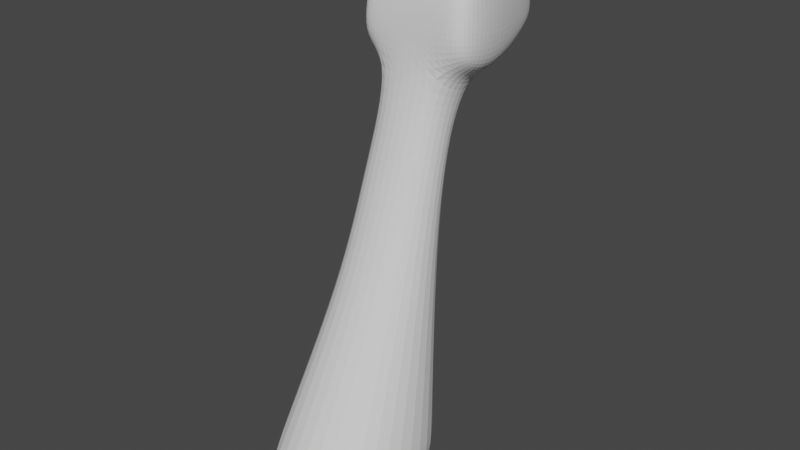 # Source: parts_head_b16_giraffe.blend  (saved by Blender 3.4.6; exported with 4.5.12 LTS)
import bpy
from mathutils import Matrix  # noqa: F401  (used for matrix-valued properties, if any)

bpy.ops.wm.read_factory_settings(use_empty=True)
scene = bpy.context.scene
scene.name = 'Scene'

# ---- collections
col_collection = bpy.data.collections.new('Collection'); scene.collection.children.link(col_collection)

# ---- world
world_world = bpy.data.worlds.new('World'); scene.world = world_world
world_world.use_nodes = True; world_world.node_tree.nodes.clear()
_N = world_world.node_tree.nodes; _L = world_world.node_tree.links
n0 = _N.new('ShaderNodeOutputWorld'); n0.name = 'World Output'; n0.location = (300, 300)
n1 = _N.new('ShaderNodeBackground'); n1.name = 'Background'; n1.location = (10, 300)
n1.inputs[0].default_value = (0.05088, 0.05088, 0.05088, 1.0)
_L.new(n1.outputs[0], n0.inputs[0])
n0.is_active_output = True
world_world.color = (0.05088, 0.05088, 0.05088)
world_world.use_sun_shadow = False
world_world.sun_shadow_jitter_overblur = 0.0

# ---- meshes
me_x = bpy.data.meshes.new('立方体')
me_x.from_pydata([(-1.843, -5.856, -1.0), (-0.694, -0.5366, 0.9496), (-1.843, -0.5184, -1.0), (-0.694, 0.694, 1.0), (1.843, -5.856, -1.0), (0.694, -0.5366, 0.9496), (1.843, -0.5184, -1.0), (0.694, 0.694, 1.0), (-0.847, -0.847, 0.6125), (-0.847, 0.8033, 0.5425), (0.847, 0.8033, 0.5425), (0.847, -0.847, 0.6125), (-0.3731, 2.643, 0.8376), (0.4012, 2.643, 0.8376), (-0.4584, 2.796, 0.6323), (0.4865, 2.796, 0.6323), (-0.1865, 3.58, 0.8134), (0.2238, 3.58, 0.8134), (-0.2317, 3.602, 0.6571), (0.269, 3.602, 0.6571), (-1.101, -0.313, -0.1937), (1.145, -0.313, -0.1937), (1.145, -2.75, -0.1937), (-1.101, -2.75, -0.1937), (-1.063, -1.629, 0.2094), (-1.063, 0.1128, 0.2094), (0.8853, 0.1128, 0.2094), (0.8853, -1.629, 0.2094), (-0.7705, -0.7705, 0.8063), (-1.301, -0.5338, 0.9609), (0.7705, -0.7705, 0.8063), (-1.377, -0.7677, 0.8176), (-0.2091, 3.787, 0.7458), (0.2464, 3.787, 0.7458), (1.227, 0.696, 0.9898), (1.407, -0.5346, 0.9577), (1.483, 0.7725, 0.8144), (1.406, 0.8053, 0.5653), (1.483, -0.7685, 0.8144), (1.56, -0.845, 0.6207), (0.8415, 2.722, 0.7431), (0.8841, 2.798, 0.6404), (0.7988, 2.645, 0.8458), (0.4049, 3.696, 0.7539), (0.4798, 3.604, 0.6653), (0.4345, 3.582, 0.8216), (-1.095, 0.6968, 0.9929), (-1.377, 0.7733, 0.8176), (-1.274, 0.8061, 0.5685), (-1.454, -0.8442, 0.6239), (-0.7543, 2.723, 0.7463), (-0.797, 2.799, 0.6436), (-0.7116, 2.646, 0.8489), (-0.3363, 3.728, 0.7571), (-0.4112, 3.604, 0.6684), (-0.3659, 3.583, 0.8247), (-1.805, -0.5566, -0.8289), (1.805, -0.5566, -0.8289), (1.805, -5.209, -0.8289), (-1.805, -5.209, -0.8289)], [], [(3, 12, 52, 46), (16, 32, 53, 55), (5, 30, 38, 35), (30, 5, 1, 28), (2, 6, 4, 0), (7, 3, 1, 5), (27, 11, 8, 24), (26, 10, 11, 27), (25, 9, 10, 26), (24, 8, 9, 25), (11, 10, 37, 39), (10, 9, 14, 15), (3, 7, 13, 12), (13, 7, 34, 42), (32, 16, 17, 33), (12, 13, 17, 16), (15, 14, 18, 19), (12, 16, 55, 52), (59, 23, 20, 56), (56, 20, 21, 57), (57, 21, 22, 58), (58, 22, 23, 59), (23, 24, 25, 20), (20, 25, 26, 21), (21, 26, 27, 22), (22, 27, 24, 23), (1, 3, 46, 29), (18, 32, 33, 19), (19, 33, 43, 44), (17, 13, 42, 45), (11, 30, 28, 8), (10, 15, 41, 37), (9, 8, 49, 48), (32, 18, 54, 53), (36, 34, 35, 38), (40, 41, 44, 43), (36, 37, 41, 40), (34, 36, 40, 42), (42, 40, 43, 45), (37, 36, 38, 39), (33, 17, 45, 43), (7, 5, 35, 34), (30, 11, 39, 38), (15, 19, 44, 41), (31, 29, 46, 47), (47, 46, 52, 50), (50, 52, 55, 53), (51, 50, 53, 54), (48, 47, 50, 51), (49, 31, 47, 48), (8, 28, 31, 49), (28, 1, 29, 31), (18, 14, 51, 54), (14, 9, 48, 51), (4, 58, 59, 0), (6, 57, 58, 4), (2, 56, 57, 6), (0, 59, 56, 2)])
_uv = me_x.uv_layers.new(name='UVマップ')
_uv.uv.foreach_set('vector', [0.875, 0.5, 0.875, 0.5, 0.875, 0.5, 0.875, 0.5, 0.625, 0.25, 0.5625, 0.25, 0.5625, 0.25, 0.625, 0.25, 0.625, 0.75, 0.5625, 0.75, 0.5625, 0.75, 0.625, 0.75, 0.5625, 0.75, 0.625, 0.75, 0.625, 1.0, 0.5625, 1.0, 0.125, 0.5, 0.375, 0.5, 0.375, 0.75, 0.125, 0.75, 0.625, 0.5, 0.875, 0.5, 0.875, 0.75, 0.625, 0.75, 0.4688, 0.75, 0.5, 0.75, 0.5, 1.0, 0.4688, 1.0, 0.4688, 0.5, 0.5, 0.5, 0.5, 0.75, 0.4688, 0.75, 0.4688, 0.25, 0.5, 0.25, 0.5, 0.5, 0.4688, 0.5, 0.4687, 0.0, 0.5, 0.0, 0.5, 0.25, 0.4688, 0.25, 0.5, 0.75, 0.5, 0.5, 0.5, 0.5, 0.5, 0.75, 0.5, 0.5, 0.5, 0.25, 0.5, 0.25, 0.5, 0.5, 0.875, 0.5, 0.625, 0.5, 0.625, 0.5, 0.875, 0.5, 0.625, 0.5, 0.625, 0.5, 0.625, 0.5, 0.625, 0.5, 0.5625, 0.25, 0.625, 0.25, 0.625, 0.5, 0.5625, 0.5, 0.875, 0.5, 0.625, 0.5, 0.625, 0.5, 0.875, 0.5, 0.5, 0.5, 0.5, 0.25, 0.5, 0.25, 0.5, 0.5, 0.875, 0.5, 0.875, 0.5, 0.875, 0.5, 0.875, 0.5, 0.4062, 0.0, 0.4375, 0.0, 0.4375, 0.25, 0.4062, 0.25, 0.4062, 0.25, 0.4375, 0.25, 0.4375, 0.5, 0.4062, 0.5, 0.4062, 0.5, 0.4375, 0.5, 0.4375, 0.75, 0.4063, 0.75, 0.4063, 0.75, 0.4375, 0.75, 0.4375, 1.0, 0.4062, 1.0, 0.4375, 0.0, 0.4687, 0.0, 0.4688, 0.25, 0.4375, 0.25, 0.4375, 0.25, 0.4688, 0.25, 0.4688, 0.5, 0.4375, 0.5, 0.4375, 0.5, 0.4688, 0.5, 0.4688, 0.75, 0.4375, 0.75, 0.4375, 0.75, 0.4688, 0.75, 0.4688, 1.0, 0.4375, 1.0, 0.875, 0.75, 0.875, 0.5, 0.875, 0.5, 0.875, 0.75, 0.5, 0.25, 0.5625, 0.25, 0.5625, 0.5, 0.5, 0.5, 0.5, 0.5, 0.5625, 0.5, 0.5625, 0.5, 0.5, 0.5, 0.625, 0.5, 0.625, 0.5, 0.625, 0.5, 0.625, 0.5, 0.5, 0.75, 0.5625, 0.75, 0.5625, 1.0, 0.5, 1.0, 0.5, 0.5, 0.5, 0.5, 0.5, 0.5, 0.5, 0.5, 0.5, 0.25, 0.5, 0.0, 0.5, 0.0, 0.5, 0.25, 0.5625, 0.25, 0.5, 0.25, 0.5, 0.25, 0.5625, 0.25, 0.5625, 0.5, 0.625, 0.5, 0.625, 0.75, 0.5625, 0.75, 0.5625, 0.5, 0.5, 0.5, 0.5, 0.5, 0.5625, 0.5, 0.5625, 0.5, 0.5, 0.5, 0.5, 0.5, 0.5625, 0.5, 0.625, 0.5, 0.5625, 0.5, 0.5625, 0.5, 0.625, 0.5, 0.625, 0.5, 0.5625, 0.5, 0.5625, 0.5, 0.625, 0.5, 0.5, 0.5, 0.5625, 0.5, 0.5625, 0.75, 0.5, 0.75, 0.5625, 0.5, 0.625, 0.5, 0.625, 0.5, 0.5625, 0.5, 0.625, 0.5, 0.625, 0.75, 0.625, 0.75, 0.625, 0.5, 0.5625, 0.75, 0.5, 0.75, 0.5, 0.75, 0.5625, 0.75, 0.5, 0.5, 0.5, 0.5, 0.5, 0.5, 0.5, 0.5, 0.5625, 0.0, 0.625, 0.0, 0.625, 0.25, 0.5625, 0.25, 0.5625, 0.25, 0.625, 0.25, 0.625, 0.25, 0.5625, 0.25, 0.5625, 0.25, 0.625, 0.25, 0.625, 0.25, 0.5625, 0.25, 0.5, 0.25, 0.5625, 0.25, 0.5625, 0.25, 0.5, 0.25, 0.5, 0.25, 0.5625, 0.25, 0.5625, 0.25, 0.5, 0.25, 0.5, 0.0, 0.5625, 0.0, 0.5625, 0.25, 0.5, 0.25, 0.5, 1.0, 0.5625, 1.0, 0.5625, 1.0, 0.5, 1.0, 0.5625, 1.0, 0.625, 1.0, 0.625, 1.0, 0.5625, 1.0, 0.5, 0.25, 0.5, 0.25, 0.5, 0.25, 0.5, 0.25, 0.5, 0.25, 0.5, 0.25, 0.5, 0.25, 0.5, 0.25, 0.375, 0.75, 0.4063, 0.75, 0.4062, 1.0, 0.375, 1.0, 0.375, 0.5, 0.4062, 0.5, 0.4063, 0.75, 0.375, 0.75, 0.375, 0.25, 0.4062, 0.25, 0.4062, 0.5, 0.375, 0.5, 0.375, 0.0, 0.4062, 0.0, 0.4062, 0.25, 0.375, 0.25])
me_x.update()

# ---- objects
ob_x = bpy.data.objects.new('立方体', me_x)

# ---- transforms, parenting, visibility, modifiers, constraints
ob_x.location = (0.0, 0.0, 0.0)
ob_x.scale = (3.922, 3.467, 23.45)
_m = ob_x.modifiers.new('細分化', 'SUBSURF')
_m.levels = 3
_m.render_levels = 3

# ---- collection membership
col_collection.objects.link(ob_x)

# ---- scene / render settings (as saved in the file)
scene.frame_start = 1; scene.frame_end = 250; scene.frame_set(1)
scene.render.engine = 'CYCLES'
scene.cycles.sampling_pattern = 'TABULATED_SOBOL'
scene.cycles.use_light_tree = False
scene.view_settings.view_transform = 'Filmic'
bpy.context.view_layer.update()

# ---- added for rendering (the .blend has no active camera and no usable light): camera, sun
cam_auto = bpy.data.cameras.new('AutoCamera')
cam_auto.lens = 50.0
cam_auto.sensor_width = 36.0
cam_auto.clip_end = 1000.0
ob_auto_camera = bpy.data.objects.new('AutoCamera', cam_auto)
scene.collection.objects.link(ob_auto_camera)
ob_auto_camera.location = (54.9489, -69.5251, 43.9592)
ob_auto_camera.rotation_euler = (1.09748, -7.21219e-08, 0.694738)
scene.camera = ob_auto_camera
light_auto_sun = bpy.data.lights.new('AutoSun', 'SUN')
light_auto_sun.energy = 3.0
light_auto_sun.angle = 0.0523599
ob_auto_sun = bpy.data.objects.new('AutoSun', light_auto_sun)
scene.collection.objects.link(ob_auto_sun)
ob_auto_sun.rotation_euler = (0.872665, 0.174533, 0.523599)
bpy.context.view_layer.update()
